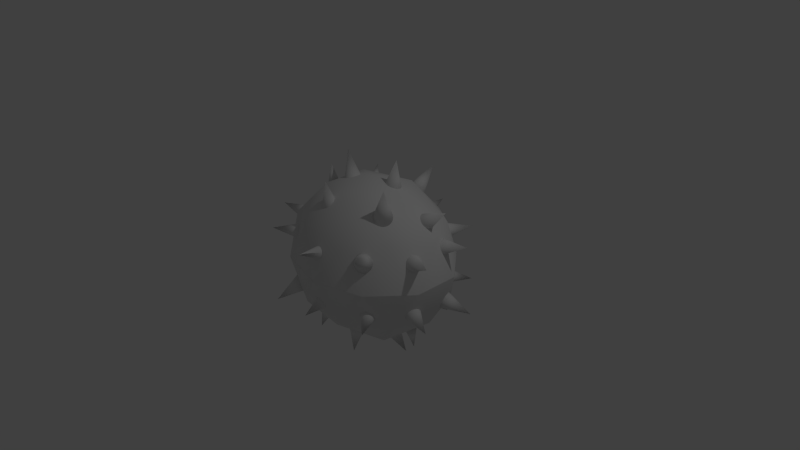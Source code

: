 # Source: Mineeee.blend  (saved by Blender 2.72.0; exported with 4.5.12 LTS)
import bpy
from mathutils import Matrix  # noqa: F401  (used for matrix-valued properties, if any)

bpy.ops.wm.read_factory_settings(use_empty=True)
scene = bpy.context.scene
scene.name = 'Scene'

# ---- collections
col_collection_1 = bpy.data.collections.new('Collection 1'); scene.collection.children.link(col_collection_1)

# ---- world
world_world = bpy.data.worlds.new('World'); scene.world = world_world
world_world.color = (0.05088, 0.05088, 0.05088)
world_world.use_sun_shadow = False
world_world.sun_shadow_jitter_overblur = 0.0
world_world.cycles.sampling_method = 'MANUAL'
world_world.cycles.sample_map_resolution = 256

# ---- cameras
cam_camera = bpy.data.cameras.new('Camera')
cam_camera.clip_end = 100.0
cam_camera.lens = 35.0
cam_camera.sensor_width = 32.0
cam_camera.sensor_height = 18.0
cam_camera.ortho_scale = 7.314
cam_camera.dof.focus_distance = 0.0
cam_camera.dof.aperture_fstop = 128.0

# ---- lights
light_lamp = bpy.data.lights.new('Lamp', 'POINT')
light_lamp.transmission_factor = 0.0
light_lamp.cutoff_distance = 30.0
light_lamp.energy = 100.0
light_lamp.shadow_buffer_clip_start = 1.001
light_lamp.shadow_soft_size = 0.1
light_lamp.shadow_maximum_resolution = 0.006
light_lamp.use_absolute_resolution = True
light_lamp.cycles.use_multiple_importance_sampling = False

# ---- meshes
me_cone_003 = bpy.data.meshes.new('Cone.003')
me_cone_003.from_pydata([(0.0, 1.0, -1.0), (0.1951, 0.9808, -1.0), (0.3827, 0.9239, -1.0), (0.5556, 0.8315, -1.0), (0.7071, 0.7071, -1.0), (0.8315, 0.5556, -1.0), (0.9239, 0.3827, -1.0), (0.9808, 0.1951, -1.0), (1.0, 7.55e-08, -1.0), (0.0, 0.0, 1.0), (0.9808, -0.1951, -1.0), (0.9239, -0.3827, -1.0), (0.8315, -0.5556, -1.0), (0.7071, -0.7071, -1.0), (0.5556, -0.8315, -1.0), (0.3827, -0.9239, -1.0), (0.1951, -0.9808, -1.0), (-3.258e-07, -1.0, -1.0), (-0.1951, -0.9808, -1.0), (-0.3827, -0.9239, -1.0), (-0.5556, -0.8315, -1.0), (-0.7071, -0.7071, -1.0), (-0.8315, -0.5556, -1.0), (-0.9239, -0.3827, -1.0), (-0.9808, -0.1951, -1.0), (-1.0, 9.656e-07, -1.0), (-0.9808, 0.1951, -1.0), (-0.9239, 0.3827, -1.0), (-0.8315, 0.5556, -1.0), (-0.7071, 0.7071, -1.0), (-0.5556, 0.8315, -1.0), (-0.3827, 0.9239, -1.0), (-0.1951, 0.9808, -1.0)], [], [(31, 9, 32), (0, 9, 1), (30, 9, 31), (29, 9, 30), (28, 9, 29), (27, 9, 28), (26, 9, 27), (25, 9, 26), (24, 9, 25), (23, 9, 24), (22, 9, 23), (21, 9, 22), (20, 9, 21), (19, 9, 20), (18, 9, 19), (17, 9, 18), (16, 9, 17), (15, 9, 16), (14, 9, 15), (13, 9, 14), (12, 9, 13), (11, 9, 12), (10, 9, 11), (8, 9, 10), (7, 9, 8), (6, 9, 7), (5, 9, 6), (4, 9, 5), (3, 9, 4), (2, 9, 3), (32, 9, 0), (1, 9, 2), (0, 1, 2, 3, 4, 5, 6, 7, 8, 10, 11, 12, 13, 14, 15, 16, 17, 18, 19, 20, 21, 22, 23, 24, 25, 26, 27, 28, 29, 30, 31, 32)])
me_cone_003.use_remesh_preserve_volume = False
me_cone_003.use_remesh_preserve_attributes = False
me_cone_003.use_mirror_vertex_groups = False
me_cone_003.update()
me_icosphere_001 = bpy.data.meshes.new('Icosphere.001')
me_icosphere_001.from_pydata([(0.1653, 0.1143, -0.5992), (0.1375, 0.1139, -0.6157), (0.1109, 0.1063, -0.6332), (0.08661, 0.09163, -0.651), (0.06548, 0.07056, -0.6683), (0.04836, 0.04387, -0.6846), (0.03589, 0.01259, -0.6992), (0.02856, -0.02208, -0.7116), (0.02664, -0.05881, -0.7212), (0.4327, 0.07013, -1.158), (0.03022, -0.09619, -0.7276), (0.03916, -0.1328, -0.7308), (0.0531, -0.1672, -0.7305), (0.07152, -0.1981, -0.7267), (0.0937, -0.2242, -0.7196), (0.1188, -0.2447, -0.7094), (0.1459, -0.2587, -0.6966), (0.1738, -0.2656, -0.6816), (0.2016, -0.2652, -0.6651), (0.2282, -0.2576, -0.6476), (0.2525, -0.243, -0.6298), (0.2736, -0.2219, -0.6125), (0.2907, -0.1952, -0.5962), (0.3032, -0.1639, -0.5816), (0.3105, -0.1292, -0.5693), (0.3125, -0.09251, -0.5597), (0.3089, -0.05513, -0.5532), (0.2999, -0.01854, -0.55), (0.286, 0.01585, -0.5504), (0.2676, 0.04673, -0.5542), (0.2454, 0.0729, -0.5613), (0.2203, 0.09337, -0.5714), (0.1932, 0.1073, -0.5842), (0.06474, -0.4107, -0.5489), (0.058, -0.4389, -0.5441), (0.05614, -0.4682, -0.5393), (0.05922, -0.4975, -0.5346), (0.06713, -0.5255, -0.5303), (0.07956, -0.5513, -0.5265), (0.09604, -0.5738, -0.5233), (0.1159, -0.5922, -0.5209), (0.1385, -0.6058, -0.5193), (0.1733, -0.5596, -1.012), (0.1628, -0.614, -0.5187), (0.188, -0.6165, -0.519), (0.213, -0.6133, -0.5202), (0.237, -0.6044, -0.5224), (0.259, -0.5903, -0.5253), (0.2781, -0.5713, -0.5289), (0.2936, -0.5484, -0.5331), (0.305, -0.5223, -0.5376), (0.3117, -0.494, -0.5424), (0.3136, -0.4647, -0.5472), (0.3105, -0.4355, -0.5519), (0.3026, -0.4075, -0.5562), (0.2902, -0.3817, -0.5601), (0.2737, -0.3592, -0.5632), (0.2538, -0.3408, -0.5657), (0.2313, -0.3272, -0.5672), (0.2069, -0.319, -0.5678), (0.1818, -0.3165, -0.5675), (0.1567, -0.3197, -0.5663), (0.1327, -0.3286, -0.5642), (0.1108, -0.3427, -0.5612), (0.09164, -0.3617, -0.5576), (0.0761, -0.3846, -0.5534), (0.5274, 0.01853, -0.6915), (0.5212, 0.003349, -0.6931), (0.5177, -0.01304, -0.6942), (0.5168, -0.03, -0.6948), (0.5187, -0.04689, -0.6947), (0.5233, -0.06305, -0.6941), (0.5304, -0.07787, -0.693), (0.5397, -0.09076, -0.6913), (0.5509, -0.1012, -0.6891), (0.6367, -0.02076, -0.9455), (0.5636, -0.1089, -0.6866), (0.5772, -0.1135, -0.6839), (0.5912, -0.1148, -0.6809), (0.6052, -0.1127, -0.6779), (0.6185, -0.1074, -0.675), (0.6306, -0.09902, -0.6723), (0.6411, -0.08793, -0.6698), (0.6496, -0.07454, -0.6677), (0.6558, -0.05935, -0.6661), (0.6594, -0.04296, -0.6649), (0.6602, -0.026, -0.6644), (0.6583, -0.009112, -0.6644), (0.6537, 0.007049, -0.665), (0.6466, 0.02186, -0.6662), (0.6373, 0.03476, -0.6679), (0.6261, 0.04525, -0.67), (0.6134, 0.05292, -0.6725), (0.5998, 0.05748, -0.6753), (0.5858, 0.05876, -0.6782), (0.5718, 0.0567, -0.6812), (0.5585, 0.05138, -0.6841), (0.5464, 0.04302, -0.6869), (0.5359, 0.03193, -0.6894), (0.4114, 0.5734, -0.5619), (0.4017, 0.5693, -0.5724), (0.3938, 0.5628, -0.5838), (0.388, 0.5541, -0.5954), (0.3846, 0.5436, -0.607), (0.3837, 0.5317, -0.6181), (0.3853, 0.5189, -0.6281), (0.3894, 0.5055, -0.6368), (0.3957, 0.4922, -0.6438), (0.5581, 0.6938, -0.7687), (0.4041, 0.4795, -0.6488), (0.4143, 0.4678, -0.6517), (0.4258, 0.4575, -0.6523), (0.4382, 0.4492, -0.6506), (0.451, 0.4431, -0.6467), (0.4637, 0.4394, -0.6407), (0.4759, 0.4383, -0.6329), (0.4871, 0.4398, -0.6235), (0.4969, 0.4439, -0.6129), (0.5047, 0.4504, -0.6016), (0.5105, 0.4591, -0.5899), (0.5139, 0.4696, -0.5783), (0.5148, 0.4815, -0.5673), (0.5133, 0.4943, -0.5572), (0.5092, 0.5077, -0.5485), (0.5028, 0.521, -0.5416), (0.4944, 0.5337, -0.5365), (0.4843, 0.5454, -0.5336), (0.4728, 0.5557, -0.533), (0.4604, 0.564, -0.5347), (0.4476, 0.5701, -0.5386), (0.4348, 0.5738, -0.5446), (0.4226, 0.5749, -0.5525), (-0.07387, 0.683, -0.4626), (-0.09931, 0.6811, -0.4639), (-0.1239, 0.6752, -0.4692), (-0.1466, 0.6656, -0.4784), (-0.1667, 0.6528, -0.4911), (-0.1833, 0.6371, -0.5068), (-0.1958, 0.6192, -0.5249), (-0.2038, 0.5998, -0.5447), (-0.2068, 0.5796, -0.5655), (-0.08461, 0.9838, -0.8901), (-0.2049, 0.5594, -0.5864), (-0.198, 0.5399, -0.6067), (-0.1865, 0.522, -0.6255), (-0.1707, 0.5063, -0.6422), (-0.1514, 0.4934, -0.6561), (-0.1291, 0.4838, -0.6666), (-0.1049, 0.4779, -0.6734), (-0.07955, 0.4758, -0.6762), (-0.05411, 0.4778, -0.6749), (-0.02954, 0.4837, -0.6696), (-0.006776, 0.4932, -0.6604), (0.0133, 0.5061, -0.6477), (0.02991, 0.5217, -0.632), (0.04243, 0.5396, -0.6139), (0.05037, 0.5591, -0.5941), (0.05342, 0.5793, -0.5733), (0.05148, 0.5995, -0.5524), (0.0446, 0.6189, -0.5322), (0.03307, 0.6368, -0.5133), (0.01732, 0.6526, -0.4967), (-0.002048, 0.6655, -0.4828), (-0.02428, 0.6751, -0.4722), (-0.04853, 0.681, -0.4654), (-0.1911, 0.2853, -0.7347), (-0.2156, 0.2787, -0.7299), (-0.2387, 0.2664, -0.7254), (-0.2593, 0.2488, -0.7216), (-0.2767, 0.2267, -0.7184), (-0.2902, 0.2007, -0.716), (-0.2994, 0.1721, -0.7146), (-0.3039, 0.1418, -0.7141), (-0.3034, 0.111, -0.7146), (-0.258, 0.137, -1.218), (-0.298, 0.08092, -0.716), (-0.288, 0.0527, -0.7184), (-0.2737, 0.02742, -0.7216), (-0.2556, 0.00605, -0.7255), (-0.2345, -0.01058, -0.7299), (-0.2111, -0.02184, -0.7347), (-0.1864, -0.02728, -0.7397), (-0.1613, -0.02671, -0.7447), (-0.1368, -0.02015, -0.7495), (-0.1138, -0.007844, -0.7539), (-0.09318, 0.009732, -0.7578), (-0.07576, 0.0319, -0.761), (-0.06221, 0.05781, -0.7633), (-0.05303, 0.08647, -0.7648), (-0.04859, 0.1168, -0.7653), (-0.04905, 0.1476, -0.7648), (-0.0544, 0.1776, -0.7633), (-0.06444, 0.2059, -0.7609), (-0.07876, 0.2311, -0.7578), (-0.09684, 0.2525, -0.7539), (-0.118, 0.2691, -0.7494), (-0.1413, 0.2804, -0.7446), (-0.166, 0.2858, -0.7397), (-0.5421, 0.2853, -0.5374), (-0.5567, 0.2847, -0.5148), (-0.5714, 0.2781, -0.493), (-0.5854, 0.2659, -0.4728), (-0.5984, 0.2483, -0.455), (-0.6098, 0.2262, -0.4402), (-0.6192, 0.2004, -0.4291), (-0.6262, 0.1718, -0.422), (-0.6305, 0.1416, -0.4193), (-0.9256, 0.1739, -0.812), (-0.632, 0.1109, -0.421), (-0.6307, 0.08093, -0.4271), (-0.6265, 0.05281, -0.4373), (-0.6196, 0.02762, -0.4513), (-0.6103, 0.00634, -0.4685), (-0.599, -0.01022, -0.4882), (-0.5861, -0.02142, -0.5097), (-0.572, -0.02683, -0.5322), (-0.5574, -0.02625, -0.5547), (-0.5428, -0.01969, -0.5765), (-0.5287, -0.007405, -0.5967), (-0.5157, 0.01013, -0.6146), (-0.5043, 0.03224, -0.6293), (-0.4949, 0.05808, -0.6404), (-0.4879, 0.08665, -0.6475), (-0.4836, 0.1169, -0.6502), (-0.4821, 0.1475, -0.6485), (-0.4834, 0.1775, -0.6424), (-0.4876, 0.2056, -0.6322), (-0.4945, 0.2308, -0.6182), (-0.5038, 0.2521, -0.6011), (-0.5151, 0.2687, -0.5813), (-0.528, 0.2799, -0.5598), (-0.6927, -0.09959, -0.3917), (-0.7023, -0.07942, -0.3738), (-0.7114, -0.06374, -0.3523), (-0.7197, -0.05314, -0.328), (-0.7269, -0.04804, -0.3019), (-0.7327, -0.04863, -0.2749), (-0.737, -0.05489, -0.248), (-0.7394, -0.06658, -0.2224), (-0.74, -0.08325, -0.199), (-1.108, -0.3609, -0.3874), (-0.7386, -0.1043, -0.1787), (-0.7355, -0.1288, -0.1623), (-0.7306, -0.1559, -0.1503), (-0.7242, -0.1846, -0.1434), (-0.7165, -0.2137, -0.1416), (-0.7078, -0.2422, -0.1452), (-0.6985, -0.2688, -0.1539), (-0.6889, -0.2927, -0.1675), (-0.6793, -0.3129, -0.1854), (-0.6702, -0.3286, -0.2069), (-0.6619, -0.3392, -0.2312), (-0.6546, -0.3443, -0.2573), (-0.6488, -0.3437, -0.2843), (-0.6446, -0.3374, -0.3111), (-0.6422, -0.3257, -0.3368), (-0.6416, -0.3091, -0.3602), (-0.6429, -0.2881, -0.3805), (-0.6461, -0.2635, -0.3969), (-0.6509, -0.2364, -0.4089), (-0.6574, -0.2077, -0.4158), (-0.6651, -0.1786, -0.4176), (-0.6737, -0.1501, -0.414), (-0.6831, -0.1235, -0.4052), (-0.6325, 0.2896, -0.4218), (-0.6318, 0.3127, -0.4039), (-0.6328, 0.3318, -0.3824), (-0.6352, 0.346, -0.3581), (-0.6392, 0.3549, -0.332), (-0.6444, 0.358, -0.305), (-0.6507, 0.3553, -0.2781), (-0.6579, 0.3468, -0.2525), (-0.6657, 0.3329, -0.2291), (-1.101, 0.3248, -0.4175), (-0.6737, 0.3142, -0.2088), (-0.6817, 0.2913, -0.1923), (-0.6894, 0.2651, -0.1804), (-0.6965, 0.2366, -0.1735), (-0.7026, 0.207, -0.1717), (-0.7076, 0.1773, -0.1753), (-0.7113, 0.1487, -0.184), (-0.7135, 0.1224, -0.1976), (-0.7142, 0.0992, -0.2155), (-0.7133, 0.08015, -0.237), (-0.7108, 0.06593, -0.2613), (-0.7068, 0.05709, -0.2874), (-0.7016, 0.05397, -0.3144), (-0.6953, 0.0567, -0.3412), (-0.6881, 0.06516, -0.3669), (-0.6803, 0.07903, -0.3903), (-0.6723, 0.09778, -0.4106), (-0.6643, 0.1207, -0.427), (-0.6566, 0.1469, -0.439), (-0.6495, 0.1753, -0.4459), (-0.6434, 0.205, -0.4477), (-0.6384, 0.2346, -0.4441), (-0.6347, 0.2632, -0.4353), (-0.3032, 0.6459, -0.3423), (-0.2938, 0.6662, -0.3245), (-0.2873, 0.6836, -0.303), (-0.2841, 0.6976, -0.2787), (-0.2842, 0.7076, -0.2525), (-0.2877, 0.7133, -0.2255), (-0.2943, 0.7143, -0.1987), (-0.304, 0.7107, -0.1731), (-0.3162, 0.7026, -0.1497), (-0.7067, 0.9327, -0.3381), (-0.3305, 0.6903, -0.1294), (-0.3464, 0.6743, -0.1129), (-0.3633, 0.6552, -0.101), (-0.3805, 0.6337, -0.09403), (-0.3973, 0.6107, -0.0923), (-0.4131, 0.587, -0.09587), (-0.4273, 0.5636, -0.1046), (-0.4394, 0.5413, -0.1182), (-0.4488, 0.5211, -0.136), (-0.4553, 0.5036, -0.1575), (-0.4585, 0.4896, -0.1818), (-0.4584, 0.4796, -0.208), (-0.455, 0.474, -0.235), (-0.4483, 0.473, -0.2618), (-0.4386, 0.4766, -0.2874), (-0.4264, 0.4847, -0.3108), (-0.4121, 0.497, -0.3312), (-0.3962, 0.513, -0.3476), (-0.3793, 0.5321, -0.3595), (-0.3622, 0.5536, -0.3665), (-0.3453, 0.5766, -0.3682), (-0.3295, 0.6003, -0.3647), (-0.3153, 0.6237, -0.3559), (0.01428, 0.6431, -0.3792), (0.03339, 0.6473, -0.3613), (0.04881, 0.6524, -0.3398), (0.05993, 0.6583, -0.3155), (0.06634, 0.6647, -0.2894), (0.06779, 0.6715, -0.2624), (0.06422, 0.6783, -0.2356), (0.05577, 0.6849, -0.21), (0.04276, 0.691, -0.1865), (-0.05599, 1.197, -0.3749), (0.0257, 0.6964, -0.1662), (0.005235, 0.7009, -0.1498), (-0.01784, 0.7044, -0.1378), (-0.04264, 0.7066, -0.1309), (-0.06822, 0.7075, -0.1292), (-0.09359, 0.707, -0.1327), (-0.1178, 0.7053, -0.1415), (-0.1398, 0.7023, -0.155), (-0.159, 0.6981, -0.1729), (-0.1744, 0.693, -0.1944), (-0.1855, 0.6871, -0.2187), (-0.1919, 0.6807, -0.2448), (-0.1933, 0.6739, -0.2718), (-0.1898, 0.6671, -0.2987), (-0.1813, 0.6605, -0.3243), (-0.1683, 0.6544, -0.3477), (-0.1513, 0.649, -0.368), (-0.1308, 0.6445, -0.3845), (-0.1077, 0.6411, -0.3964), (-0.08291, 0.6388, -0.4034), (-0.05734, 0.6379, -0.4051), (-0.03197, 0.6384, -0.4015), (-0.007786, 0.6401, -0.3928), (0.4776, 0.4823, -0.3872), (0.4954, 0.4729, -0.3693), (0.5106, 0.4669, -0.3478), (0.5225, 0.4644, -0.3235), (0.5309, 0.4655, -0.2974), (0.5353, 0.4701, -0.2704), (0.5355, 0.4781, -0.2435), (0.5316, 0.4892, -0.2179), (0.5236, 0.503, -0.1945), (0.6788, 0.9885, -0.3829), (0.512, 0.5188, -0.1742), (0.4972, 0.5362, -0.1578), (0.4796, 0.5545, -0.1458), (0.4601, 0.5728, -0.1389), (0.4393, 0.5906, -0.1371), (0.4181, 0.6072, -0.1407), (0.3972, 0.6219, -0.1494), (0.3775, 0.6341, -0.163), (0.3597, 0.6434, -0.1809), (0.3446, 0.6494, -0.2024), (0.3326, 0.652, -0.2267), (0.3242, 0.6509, -0.2528), (0.3199, 0.6463, -0.2798), (0.3196, 0.6382, -0.3067), (0.3236, 0.6271, -0.3323), (0.3315, 0.6134, -0.3557), (0.3431, 0.5975, -0.376), (0.3579, 0.5801, -0.3924), (0.3755, 0.5619, -0.4044), (0.395, 0.5435, -0.4113), (0.4158, 0.5257, -0.4131), (0.437, 0.5092, -0.4095), (0.4579, 0.4945, -0.4008), (0.699, 0.167, -0.4282), (0.7069, 0.1459, -0.4103), (0.7147, 0.1293, -0.3889), (0.7222, 0.1178, -0.3646), (0.729, 0.1119, -0.3384), (0.7348, 0.1118, -0.3114), (0.7395, 0.1176, -0.2846), (0.7429, 0.129, -0.259), (0.7447, 0.1455, -0.2356), (1.133, 0.3808, -0.424), (0.7451, 0.1665, -0.2152), (0.7439, 0.1913, -0.1988), (0.7411, 0.2189, -0.1869), (0.737, 0.2481, -0.1799), (0.7316, 0.278, -0.1782), (0.7252, 0.3073, -0.1817), (0.718, 0.3349, -0.1905), (0.7103, 0.3597, -0.204), (0.7024, 0.3809, -0.2219), (0.6945, 0.3975, -0.2434), (0.6871, 0.409, -0.2677), (0.6803, 0.4149, -0.2939), (0.6744, 0.415, -0.3209), (0.6697, 0.4092, -0.3477), (0.6664, 0.3978, -0.3733), (0.6645, 0.3813, -0.3967), (0.6642, 0.3602, -0.417), (0.6654, 0.3354, -0.4335), (0.6681, 0.3079, -0.4454), (0.6723, 0.2786, -0.4524), (0.6776, 0.2488, -0.4541), (0.684, 0.2195, -0.4505), (0.6912, 0.1919, -0.4418), (0.657, -0.2942, -0.3779), (0.6544, -0.3172, -0.36), (0.6536, -0.3363, -0.3385), (0.6548, -0.3507, -0.3142), (0.658, -0.36, -0.2881), (0.6629, -0.3637, -0.2611), (0.6694, -0.3618, -0.2343), (0.6773, -0.3543, -0.2086), (0.6863, -0.3415, -0.1852), (1.12, -0.3875, -0.3736), (0.6959, -0.3238, -0.1649), (0.7059, -0.302, -0.1485), (0.7158, -0.2769, -0.1365), (0.7253, -0.2495, -0.1296), (0.734, -0.2208, -0.1278), (0.7416, -0.1919, -0.1314), (0.7478, -0.1639, -0.1402), (0.7522, -0.138, -0.1537), (0.7549, -0.115, -0.1716), (0.7557, -0.09597, -0.1931), (0.7544, -0.08152, -0.2174), (0.7513, -0.07224, -0.2435), (0.7464, -0.06849, -0.2705), (0.7398, -0.07041, -0.2974), (0.7319, -0.07794, -0.323), (0.723, -0.09077, -0.3464), (0.7134, -0.1084, -0.3667), (0.7034, -0.1302, -0.3831), (0.6935, -0.1553, -0.3951), (0.684, -0.1827, -0.402), (0.6753, -0.2114, -0.4038), (0.6677, -0.2403, -0.4002), (0.6615, -0.2683, -0.3915), (0.3715, -0.544, -0.3779), (0.3579, -0.5606, -0.36), (0.3478, -0.5755, -0.3385), (0.3417, -0.588, -0.3142), (0.3396, -0.5976, -0.2881), (0.3417, -0.6042, -0.2611), (0.3479, -0.6072, -0.2343), (0.358, -0.6067, -0.2086), (0.3716, -0.6027, -0.1852), (0.6981, -0.9465, -0.3736), (0.3881, -0.5953, -0.1649), (0.4069, -0.5848, -0.1485), (0.4274, -0.5716, -0.1365), (0.4487, -0.5563, -0.1296), (0.4699, -0.5393, -0.1278), (0.4904, -0.5214, -0.1314), (0.5092, -0.5032, -0.1402), (0.5258, -0.4855, -0.1537), (0.5393, -0.4689, -0.1716), (0.5494, -0.454, -0.1931), (0.5556, -0.4415, -0.2174), (0.5576, -0.4318, -0.2435), (0.5555, -0.4253, -0.2705), (0.5493, -0.4223, -0.2974), (0.5392, -0.4227, -0.323), (0.5257, -0.4268, -0.3464), (0.5091, -0.4342, -0.3667), (0.4903, -0.4447, -0.3831), (0.4698, -0.4579, -0.3951), (0.4485, -0.4732, -0.402), (0.4273, -0.4902, -0.4038), (0.4068, -0.5081, -0.4002), (0.388, -0.5263, -0.3915), (-0.09485, -0.6124, -0.3779), (-0.1136, -0.6186, -0.36), (-0.1285, -0.6253, -0.3385), (-0.1392, -0.6324, -0.3142), (-0.1451, -0.6395, -0.2881), (-0.146, -0.6464, -0.2611), (-0.1419, -0.6528, -0.2343), (-0.133, -0.6584, -0.2086), (-0.1196, -0.6631, -0.1852), (0.01686, -1.157, -0.3736), (-0.1022, -0.6667, -0.1649), (-0.08149, -0.669, -0.1485), (-0.05825, -0.6699, -0.1365), (-0.03338, -0.6695, -0.1296), (-0.007837, -0.6676, -0.1278), (0.0174, -0.6645, -0.1314), (0.04135, -0.6601, -0.1402), (0.0631, -0.6548, -0.1537), (0.08182, -0.6486, -0.1716), (0.09679, -0.6419, -0.1931), (0.1074, -0.6348, -0.2174), (0.1133, -0.6277, -0.2435), (0.1143, -0.6208, -0.2705), (0.1102, -0.6144, -0.2974), (0.1013, -0.6088, -0.323), (0.08786, -0.604, -0.3464), (0.07046, -0.6005, -0.3667), (0.04974, -0.5982, -0.3831), (0.0265, -0.5972, -0.3951), (0.001629, -0.5977, -0.402), (-0.02391, -0.5996, -0.4038), (-0.04915, -0.6027, -0.4002), (-0.0731, -0.607, -0.3915), (-0.5015, -0.498, -0.3724), (-0.5223, -0.4954, -0.3566), (-0.5409, -0.4972, -0.3378), (-0.5567, -0.5033, -0.3168), (-0.569, -0.5136, -0.2944), (-0.5774, -0.5275, -0.2714), (-0.5816, -0.5445, -0.2487), (-0.5813, -0.5641, -0.2272), (-0.5766, -0.5854, -0.2077), (-0.6763, -0.9789, -0.5515), (-0.5677, -0.6076, -0.191), (-0.5549, -0.6299, -0.1777), (-0.5387, -0.6514, -0.1683), (-0.5198, -0.6713, -0.1632), (-0.4988, -0.6889, -0.1626), (-0.4765, -0.7033, -0.1665), (-0.4539, -0.7142, -0.1747), (-0.4318, -0.7211, -0.187), (-0.411, -0.7237, -0.2028), (-0.3924, -0.7218, -0.2216), (-0.3766, -0.7157, -0.2426), (-0.3642, -0.7055, -0.265), (-0.3558, -0.6916, -0.288), (-0.3517, -0.6745, -0.3107), (-0.352, -0.655, -0.3322), (-0.3567, -0.6337, -0.3516), (-0.3656, -0.6115, -0.3683), (-0.3784, -0.5892, -0.3816), (-0.3946, -0.5676, -0.391), (-0.4135, -0.5477, -0.3961), (-0.4345, -0.5302, -0.3968), (-0.4568, -0.5157, -0.3929), (-0.4794, -0.5048, -0.3847), (-0.4271, -0.1331, -0.6751), (-0.4515, -0.1337, -0.6673), (-0.4752, -0.1401, -0.6585), (-0.497, -0.1521, -0.6491), (-0.5163, -0.1692, -0.6395), (-0.5322, -0.1908, -0.6299), (-0.5442, -0.2161, -0.6209), (-0.5517, -0.2441, -0.6127), (-0.5546, -0.2737, -0.6057), (-0.553, -0.4019, -1.099), (-0.5526, -0.3038, -0.6), (-0.546, -0.3332, -0.596), (-0.5348, -0.3608, -0.5938), (-0.5196, -0.3855, -0.5935), (-0.5009, -0.4063, -0.595), (-0.4795, -0.4226, -0.5984), (-0.4561, -0.4336, -0.6035), (-0.4318, -0.439, -0.6101), (-0.4073, -0.4384, -0.6179), (-0.3837, -0.432, -0.6267), (-0.3618, -0.42, -0.6361), (-0.3426, -0.4029, -0.6457), (-0.3266, -0.3813, -0.6553), (-0.3147, -0.356, -0.6643), (-0.3071, -0.328, -0.6725), (-0.3042, -0.2984, -0.6795), (-0.3062, -0.2683, -0.6852), (-0.3129, -0.2389, -0.6892), (-0.324, -0.2114, -0.6914), (-0.3392, -0.1866, -0.6917), (-0.3579, -0.1658, -0.6902), (-0.3793, -0.1495, -0.6868), (-0.4027, -0.1385, -0.6817), (-0.2764, -0.8506, -0.4432), (0.7236, -0.5257, -0.4432), (0.7236, 0.5257, -0.4432), (-0.2764, 0.8506, -0.4432), (-0.8944, 1.328e-07, -0.4432), (1.399e-07, 2.971e-07, -0.996), (-0.9511, -0.309, 0.003978), (-0.9511, 0.309, 0.003978), (2.416e-14, -1.0, 0.003978), (-0.5878, -0.809, 0.003978), (0.9511, -0.309, 0.003978), (0.5878, -0.809, 0.003978), (0.5878, 0.809, 0.003978), (0.9511, 0.309, 0.003978), (-0.5878, 0.809, 0.003978), (-2.416e-14, 1.0, 0.003978), (-0.6882, -0.5, -0.5218), (0.2629, -0.809, -0.5218), (0.8506, 1.562e-07, -0.5218), (0.2629, 0.809, -0.5218), (-0.6882, 0.5, -0.5218), (-0.1625, -0.5, -0.8467), (-0.5257, 2.527e-07, -0.8467), (0.4253, -0.309, -0.8467), (0.4253, 0.309, -0.8467), (-0.1625, 0.5, -0.8467), (-0.1653, 0.1143, 0.6032), (-0.1375, 0.1139, 0.6197), (-0.1109, 0.1063, 0.6372), (-0.08661, 0.09163, 0.655), (-0.06548, 0.07056, 0.6723), (-0.04836, 0.04387, 0.6886), (-0.03589, 0.01259, 0.7032), (-0.02856, -0.02208, 0.7155), (-0.02664, -0.05881, 0.7251), (-0.4327, 0.07013, 1.162), (-0.03022, -0.09619, 0.7316), (-0.03916, -0.1328, 0.7348), (-0.0531, -0.1672, 0.7344), (-0.07152, -0.1981, 0.7306), (-0.0937, -0.2242, 0.7235), (-0.1188, -0.2447, 0.7134), (-0.1459, -0.2587, 0.7006), (-0.1738, -0.2656, 0.6856), (-0.2016, -0.2652, 0.6691), (-0.2282, -0.2576, 0.6516), (-0.2525, -0.243, 0.6338), (-0.2736, -0.2219, 0.6165), (-0.2907, -0.1952, 0.6002), (-0.3032, -0.1639, 0.5856), (-0.3105, -0.1292, 0.5732), (-0.3125, -0.09251, 0.5636), (-0.3089, -0.05514, 0.5572), (-0.2999, -0.01854, 0.554), (-0.286, 0.01585, 0.5543), (-0.2676, 0.04673, 0.5581), (-0.2454, 0.0729, 0.5652), (-0.2203, 0.09337, 0.5754), (-0.1932, 0.1073, 0.5882), (-0.06474, -0.4107, 0.5529), (-0.058, -0.4389, 0.5481), (-0.05614, -0.4682, 0.5433), (-0.05922, -0.4975, 0.5386), (-0.06713, -0.5255, 0.5343), (-0.07956, -0.5513, 0.5305), (-0.09604, -0.5738, 0.5273), (-0.1159, -0.5922, 0.5249), (-0.1385, -0.6058, 0.5233), (-0.1733, -0.5596, 1.016), (-0.1628, -0.614, 0.5227), (-0.188, -0.6165, 0.523), (-0.213, -0.6133, 0.5242), (-0.237, -0.6044, 0.5263), (-0.259, -0.5903, 0.5293), (-0.2781, -0.5713, 0.5329), (-0.2936, -0.5484, 0.5371), (-0.305, -0.5223, 0.5416), (-0.3117, -0.494, 0.5464), (-0.3136, -0.4647, 0.5512), (-0.3105, -0.4355, 0.5559), (-0.3026, -0.4075, 0.5602), (-0.2902, -0.3817, 0.564), (-0.2737, -0.3592, 0.5672), (-0.2538, -0.3408, 0.5696), (-0.2313, -0.3272, 0.5712), (-0.2069, -0.319, 0.5718), (-0.1818, -0.3165, 0.5715), (-0.1567, -0.3197, 0.5703), (-0.1327, -0.3286, 0.5681), (-0.1108, -0.3427, 0.5652), (-0.09164, -0.3617, 0.5616), (-0.0761, -0.3846, 0.5574), (-0.5274, 0.01853, 0.6954), (-0.5212, 0.003349, 0.6971), (-0.5177, -0.01304, 0.6982), (-0.5168, -0.03, 0.6987), (-0.5187, -0.04689, 0.6987), (-0.5233, -0.06305, 0.6981), (-0.5304, -0.07787, 0.6969), (-0.5397, -0.09076, 0.6953), (-0.5509, -0.1012, 0.6931), (-0.6367, -0.02076, 0.9495), (-0.5636, -0.1089, 0.6906), (-0.5772, -0.1135, 0.6879), (-0.5912, -0.1148, 0.6849), (-0.6052, -0.1127, 0.6819), (-0.6185, -0.1074, 0.679), (-0.6306, -0.09902, 0.6762), (-0.6411, -0.08793, 0.6738), (-0.6496, -0.07454, 0.6717), (-0.6558, -0.05935, 0.67), (-0.6594, -0.04296, 0.6689), (-0.6602, -0.026, 0.6684), (-0.6583, -0.009113, 0.6684), (-0.6537, 0.007048, 0.669), (-0.6466, 0.02186, 0.6702), (-0.6373, 0.03476, 0.6719), (-0.6261, 0.04525, 0.674), (-0.6134, 0.05292, 0.6765), (-0.5998, 0.05748, 0.6793), (-0.5858, 0.05875, 0.6822), (-0.5718, 0.0567, 0.6852), (-0.5585, 0.05138, 0.6881), (-0.5464, 0.04302, 0.6909), (-0.5359, 0.03193, 0.6933), (-0.4114, 0.5734, 0.5658), (-0.4017, 0.5693, 0.5764), (-0.3938, 0.5628, 0.5877), (-0.388, 0.5541, 0.5994), (-0.3846, 0.5436, 0.611), (-0.3837, 0.5317, 0.622), (-0.3853, 0.5189, 0.6321), (-0.3894, 0.5055, 0.6408), (-0.3957, 0.4922, 0.6478), (-0.5581, 0.6938, 0.7727), (-0.4041, 0.4795, 0.6528), (-0.4143, 0.4678, 0.6557), (-0.4258, 0.4575, 0.6563), (-0.4382, 0.4492, 0.6546), (-0.451, 0.4431, 0.6507), (-0.4637, 0.4394, 0.6447), (-0.4759, 0.4383, 0.6369), (-0.4871, 0.4398, 0.6275), (-0.4969, 0.4439, 0.6169), (-0.5047, 0.4504, 0.6056), (-0.5105, 0.4591, 0.5939), (-0.5139, 0.4696, 0.5823), (-0.5148, 0.4815, 0.5713), (-0.5133, 0.4943, 0.5612), (-0.5092, 0.5077, 0.5525), (-0.5028, 0.521, 0.5455), (-0.4944, 0.5337, 0.5405), (-0.4843, 0.5454, 0.5376), (-0.4728, 0.5557, 0.537), (-0.4604, 0.564, 0.5387), (-0.4476, 0.5701, 0.5426), (-0.4348, 0.5738, 0.5486), (-0.4226, 0.5749, 0.5564), (0.07387, 0.683, 0.4666), (0.09931, 0.6811, 0.4679), (0.1239, 0.6752, 0.4732), (0.1466, 0.6656, 0.4824), (0.1667, 0.6528, 0.4951), (0.1833, 0.6371, 0.5108), (0.1958, 0.6192, 0.5289), (0.2038, 0.5998, 0.5487), (0.2068, 0.5796, 0.5695), (0.08461, 0.9838, 0.8941), (0.2049, 0.5594, 0.5904), (0.198, 0.5399, 0.6107), (0.1865, 0.522, 0.6295), (0.1707, 0.5063, 0.6462), (0.1514, 0.4934, 0.66), (0.1291, 0.4838, 0.6706), (0.1049, 0.4779, 0.6774), (0.07955, 0.4758, 0.6802), (0.05411, 0.4778, 0.6789), (0.02954, 0.4837, 0.6736), (0.006776, 0.4932, 0.6644), (-0.0133, 0.5061, 0.6517), (-0.02991, 0.5217, 0.636), (-0.04243, 0.5396, 0.6179), (-0.05037, 0.5591, 0.5981), (-0.05342, 0.5793, 0.5773), (-0.05148, 0.5995, 0.5564), (-0.0446, 0.6189, 0.5361), (-0.03307, 0.6368, 0.5173), (-0.01732, 0.6526, 0.5006), (0.002048, 0.6655, 0.4868), (0.02428, 0.6751, 0.4762), (0.04853, 0.681, 0.4694), (0.1911, 0.2853, 0.7386), (0.2156, 0.2787, 0.7338), (0.2387, 0.2664, 0.7294), (0.2593, 0.2488, 0.7255), (0.2767, 0.2267, 0.7224), (0.2902, 0.2007, 0.72), (0.2994, 0.1721, 0.7186), (0.3039, 0.1418, 0.7181), (0.3034, 0.111, 0.7186), (0.258, 0.137, 1.222), (0.298, 0.08092, 0.72), (0.288, 0.0527, 0.7224), (0.2737, 0.02742, 0.7256), (0.2556, 0.006049, 0.7295), (0.2345, -0.01058, 0.7339), (0.2111, -0.02184, 0.7387), (0.1864, -0.02728, 0.7437), (0.1613, -0.02671, 0.7487), (0.1368, -0.02015, 0.7535), (0.1138, -0.007844, 0.7579), (0.09318, 0.009732, 0.7618), (0.07576, 0.0319, 0.765), (0.06221, 0.05781, 0.7673), (0.05303, 0.08647, 0.7688), (0.04859, 0.1168, 0.7693), (0.04905, 0.1476, 0.7688), (0.0544, 0.1776, 0.7673), (0.06444, 0.2059, 0.7649), (0.07876, 0.2311, 0.7617), (0.09684, 0.2525, 0.7579), (0.118, 0.2691, 0.7534), (0.1413, 0.2804, 0.7486), (0.166, 0.2858, 0.7436), (0.5421, 0.2853, 0.5413), (0.5567, 0.2847, 0.5188), (0.5714, 0.2781, 0.497), (0.5854, 0.2659, 0.4768), (0.5984, 0.2483, 0.4589), (0.6098, 0.2262, 0.4442), (0.6192, 0.2004, 0.4331), (0.6262, 0.1718, 0.426), (0.6305, 0.1416, 0.4233), (0.9256, 0.1739, 0.8159), (0.632, 0.1109, 0.425), (0.6307, 0.08093, 0.4311), (0.6265, 0.05281, 0.4413), (0.6196, 0.02762, 0.4553), (0.6103, 0.00634, 0.4724), (0.599, -0.01022, 0.4922), (0.5861, -0.02142, 0.5137), (0.572, -0.02683, 0.5361), (0.5574, -0.02625, 0.5587), (0.5428, -0.01969, 0.5805), (0.5287, -0.007405, 0.6007), (0.5157, 0.01013, 0.6185), (0.5043, 0.03224, 0.6333), (0.4949, 0.05808, 0.6444), (0.4879, 0.08665, 0.6515), (0.4836, 0.1169, 0.6542), (0.4821, 0.1475, 0.6525), (0.4834, 0.1775, 0.6464), (0.4876, 0.2056, 0.6362), (0.4945, 0.2308, 0.6222), (0.5038, 0.2521, 0.605), (0.5151, 0.2687, 0.5853), (0.528, 0.2799, 0.5638), (0.6927, -0.09959, 0.3957), (0.7023, -0.07942, 0.3778), (0.7114, -0.06374, 0.3563), (0.7197, -0.05314, 0.332), (0.7269, -0.04804, 0.3059), (0.7327, -0.04863, 0.2788), (0.737, -0.05489, 0.252), (0.7394, -0.06658, 0.2264), (0.74, -0.08325, 0.203), (1.108, -0.3609, 0.3914), (0.7386, -0.1043, 0.1827), (0.7355, -0.1288, 0.1662), (0.7306, -0.1559, 0.1543), (0.7242, -0.1846, 0.1473), (0.7165, -0.2137, 0.1456), (0.7078, -0.2422, 0.1492), (0.6985, -0.2688, 0.1579), (0.6889, -0.2927, 0.1715), (0.6793, -0.3129, 0.1894), (0.6702, -0.3286, 0.2109), (0.6619, -0.3392, 0.2351), (0.6546, -0.3443, 0.2613), (0.6488, -0.3437, 0.2883), (0.6446, -0.3374, 0.3151), (0.6422, -0.3257, 0.3407), (0.6416, -0.3091, 0.3642), (0.6429, -0.2881, 0.3845), (0.6461, -0.2635, 0.4009), (0.6509, -0.2364, 0.4128), (0.6574, -0.2077, 0.4198), (0.6651, -0.1786, 0.4215), (0.6737, -0.1502, 0.418), (0.6831, -0.1235, 0.4092), (0.6325, 0.2896, 0.4258), (0.6318, 0.3127, 0.4079), (0.6328, 0.3318, 0.3864), (0.6352, 0.346, 0.3621), (0.6392, 0.3549, 0.3359), (0.6444, 0.358, 0.3089), (0.6507, 0.3553, 0.2821), (0.6579, 0.3468, 0.2565), (0.6657, 0.3329, 0.2331), (1.101, 0.3248, 0.4215), (0.6737, 0.3142, 0.2128), (0.6817, 0.2913, 0.1963), (0.6894, 0.2651, 0.1844), (0.6965, 0.2366, 0.1774), (0.7026, 0.207, 0.1757), (0.7076, 0.1773, 0.1793), (0.7113, 0.1487, 0.188), (0.7135, 0.1224, 0.2016), (0.7142, 0.0992, 0.2195), (0.7133, 0.08015, 0.2409), (0.7108, 0.06593, 0.2652), (0.7068, 0.05709, 0.2914), (0.7016, 0.05397, 0.3184), (0.6953, 0.0567, 0.3452), (0.6881, 0.06516, 0.3708), (0.6803, 0.07903, 0.3942), (0.6723, 0.09778, 0.4146), (0.6643, 0.1207, 0.431), (0.6566, 0.1469, 0.4429), (0.6495, 0.1753, 0.4499), (0.6434, 0.205, 0.4516), (0.6384, 0.2346, 0.4481), (0.6347, 0.2632, 0.4393), (0.3032, 0.6459, 0.3463), (0.2938, 0.6662, 0.3285), (0.2873, 0.6836, 0.307), (0.2841, 0.6976, 0.2827), (0.2842, 0.7076, 0.2565), (0.2877, 0.7133, 0.2295), (0.2943, 0.7143, 0.2027), (0.304, 0.7107, 0.1771), (0.3162, 0.7026, 0.1537), (0.7067, 0.9327, 0.3421), (0.3305, 0.6903, 0.1333), (0.3464, 0.6743, 0.1169), (0.3633, 0.6552, 0.105), (0.3805, 0.6337, 0.098), (0.3973, 0.6107, 0.09628), (0.4131, 0.587, 0.09985), (0.4273, 0.5636, 0.1086), (0.4394, 0.5413, 0.1222), (0.4488, 0.5211, 0.14), (0.4553, 0.5036, 0.1615), (0.4585, 0.4896, 0.1858), (0.4584, 0.4796, 0.212), (0.455, 0.474, 0.239), (0.4483, 0.473, 0.2658), (0.4386, 0.4766, 0.2914), (0.4264, 0.4847, 0.3148), (0.4121, 0.497, 0.3351), (0.3962, 0.513, 0.3516), (0.3793, 0.5321, 0.3635), (0.3622, 0.5536, 0.3705), (0.3453, 0.5766, 0.3722), (0.3295, 0.6003, 0.3686), (0.3153, 0.6237, 0.3599), (-0.01428, 0.6431, 0.3832), (-0.03339, 0.6473, 0.3653), (-0.04881, 0.6524, 0.3438), (-0.05993, 0.6583, 0.3195), (-0.06634, 0.6647, 0.2934), (-0.06779, 0.6715, 0.2664), (-0.06422, 0.6783, 0.2395), (-0.05577, 0.6849, 0.2139), (-0.04276, 0.691, 0.1905), (0.05599, 1.197, 0.3789), (-0.0257, 0.6964, 0.1702), (-0.005235, 0.7009, 0.1538), (0.01784, 0.7044, 0.1418), (0.04264, 0.7066, 0.1349), (0.06822, 0.7075, 0.1331), (0.09359, 0.707, 0.1367), (0.1178, 0.7053, 0.1454), (0.1398, 0.7023, 0.159), (0.159, 0.6981, 0.1769), (0.1744, 0.693, 0.1984), (0.1855, 0.6871, 0.2227), (0.1919, 0.6807, 0.2488), (0.1933, 0.6739, 0.2758), (0.1898, 0.6671, 0.3026), (0.1813, 0.6605, 0.3283), (0.1683, 0.6544, 0.3517), (0.1513, 0.649, 0.372), (0.1308, 0.6445, 0.3884), (0.1077, 0.6411, 0.4004), (0.08291, 0.6388, 0.4073), (0.05734, 0.6379, 0.4091), (0.03197, 0.6384, 0.4055), (0.007786, 0.6401, 0.3967), (-0.4776, 0.4823, 0.3912), (-0.4954, 0.4729, 0.3733), (-0.5106, 0.4669, 0.3518), (-0.5225, 0.4644, 0.3275), (-0.5309, 0.4655, 0.3014), (-0.5353, 0.4701, 0.2744), (-0.5355, 0.4781, 0.2475), (-0.5316, 0.4892, 0.2219), (-0.5236, 0.503, 0.1985), (-0.6788, 0.9885, 0.3869), (-0.512, 0.5188, 0.1782), (-0.4972, 0.5362, 0.1617), (-0.4796, 0.5545, 0.1498), (-0.4601, 0.5728, 0.1428), (-0.4393, 0.5906, 0.1411), (-0.4181, 0.6072, 0.1447), (-0.3972, 0.6219, 0.1534), (-0.3775, 0.6341, 0.167), (-0.3597, 0.6434, 0.1849), (-0.3446, 0.6494, 0.2064), (-0.3326, 0.652, 0.2306), (-0.3242, 0.6509, 0.2568), (-0.3199, 0.6463, 0.2838), (-0.3196, 0.6382, 0.3106), (-0.3236, 0.6271, 0.3362), (-0.3315, 0.6134, 0.3597), (-0.3431, 0.5975, 0.38), (-0.3579, 0.5801, 0.3964), (-0.3755, 0.5619, 0.4083), (-0.395, 0.5435, 0.4153), (-0.4158, 0.5257, 0.417), (-0.437, 0.5092, 0.4135), (-0.4579, 0.4945, 0.4047), (-0.699, 0.167, 0.4322), (-0.7069, 0.1459, 0.4143), (-0.7147, 0.1293, 0.3928), (-0.7222, 0.1178, 0.3685), (-0.729, 0.1119, 0.3424), (-0.7348, 0.1118, 0.3154), (-0.7395, 0.1176, 0.2886), (-0.7429, 0.129, 0.2629), (-0.7447, 0.1455, 0.2395), (-1.133, 0.3808, 0.4279), (-0.7451, 0.1665, 0.2192), (-0.7439, 0.1913, 0.2028), (-0.7411, 0.2189, 0.1908), (-0.737, 0.2481, 0.1839), (-0.7316, 0.278, 0.1821), (-0.7252, 0.3073, 0.1857), (-0.718, 0.3349, 0.1945), (-0.7103, 0.3597, 0.208), (-0.7024, 0.3809, 0.2259), (-0.6945, 0.3975, 0.2474), (-0.6871, 0.409, 0.2717), (-0.6803, 0.4149, 0.2978), (-0.6744, 0.415, 0.3248), (-0.6697, 0.4092, 0.3517), (-0.6664, 0.3978, 0.3773), (-0.6645, 0.3813, 0.4007), (-0.6642, 0.3602, 0.421), (-0.6654, 0.3354, 0.4375), (-0.6681, 0.3079, 0.4494), (-0.6723, 0.2786, 0.4563), (-0.6776, 0.2488, 0.4581), (-0.684, 0.2195, 0.4545), (-0.6912, 0.1919, 0.4458), (-0.657, -0.2942, 0.3819), (-0.6544, -0.3172, 0.364), (-0.6536, -0.3363, 0.3425), (-0.6548, -0.3507, 0.3182), (-0.658, -0.36, 0.2921), (-0.6629, -0.3637, 0.2651), (-0.6694, -0.3618, 0.2382), (-0.6773, -0.3543, 0.2126), (-0.6863, -0.3415, 0.1892), (-1.12, -0.3875, 0.3776), (-0.6959, -0.3238, 0.1689), (-0.7059, -0.302, 0.1524), (-0.7158, -0.2769, 0.1405), (-0.7253, -0.2495, 0.1335), (-0.734, -0.2208, 0.1318), (-0.7416, -0.1919, 0.1354), (-0.7478, -0.1639, 0.1441), (-0.7522, -0.138, 0.1577), (-0.7549, -0.115, 0.1756), (-0.7557, -0.09597, 0.1971), (-0.7544, -0.08152, 0.2214), (-0.7513, -0.07224, 0.2475), (-0.7464, -0.06849, 0.2745), (-0.7398, -0.07041, 0.3013), (-0.7319, -0.07794, 0.3269), (-0.723, -0.09077, 0.3504), (-0.7134, -0.1084, 0.3707), (-0.7034, -0.1302, 0.3871), (-0.6935, -0.1553, 0.3991), (-0.684, -0.1827, 0.406), (-0.6753, -0.2114, 0.4077), (-0.6677, -0.2403, 0.4042), (-0.6615, -0.2683, 0.3954), (-0.3715, -0.544, 0.3819), (-0.3579, -0.5606, 0.364), (-0.3478, -0.5755, 0.3425), (-0.3417, -0.588, 0.3182), (-0.3396, -0.5976, 0.2921), (-0.3417, -0.6042, 0.2651), (-0.3479, -0.6072, 0.2382), (-0.358, -0.6067, 0.2126), (-0.3716, -0.6027, 0.1892), (-0.6981, -0.9465, 0.3776), (-0.3881, -0.5953, 0.1689), (-0.4069, -0.5848, 0.1524), (-0.4274, -0.5716, 0.1405), (-0.4487, -0.5563, 0.1335), (-0.4699, -0.5393, 0.1318), (-0.4904, -0.5214, 0.1354), (-0.5092, -0.5032, 0.1441), (-0.5258, -0.4855, 0.1577), (-0.5393, -0.4689, 0.1756), (-0.5494, -0.454, 0.1971), (-0.5556, -0.4415, 0.2214), (-0.5576, -0.4318, 0.2475), (-0.5555, -0.4253, 0.2745), (-0.5493, -0.4223, 0.3013), (-0.5392, -0.4227, 0.3269), (-0.5257, -0.4268, 0.3504), (-0.5091, -0.4342, 0.3707), (-0.4903, -0.4447, 0.3871), (-0.4698, -0.4579, 0.3991), (-0.4485, -0.4732, 0.406), (-0.4273, -0.4902, 0.4077), (-0.4068, -0.5081, 0.4042), (-0.388, -0.5263, 0.3954), (0.09485, -0.6124, 0.3819), (0.1136, -0.6186, 0.364), (0.1285, -0.6253, 0.3425), (0.1392, -0.6324, 0.3182), (0.1451, -0.6395, 0.2921), (0.146, -0.6464, 0.2651), (0.1419, -0.6528, 0.2382), (0.133, -0.6584, 0.2126), (0.1196, -0.6631, 0.1892), (-0.01686, -1.157, 0.3776), (0.1022, -0.6667, 0.1689), (0.08149, -0.669, 0.1524), (0.05825, -0.6699, 0.1405), (0.03338, -0.6695, 0.1335), (0.007837, -0.6676, 0.1318), (-0.0174, -0.6645, 0.1354), (-0.04135, -0.6601, 0.1441), (-0.0631, -0.6548, 0.1577), (-0.08182, -0.6486, 0.1756), (-0.09679, -0.6419, 0.1971), (-0.1074, -0.6348, 0.2214), (-0.1133, -0.6277, 0.2475), (-0.1143, -0.6208, 0.2745), (-0.1102, -0.6144, 0.3013), (-0.1013, -0.6088, 0.3269), (-0.08786, -0.604, 0.3504), (-0.07046, -0.6005, 0.3707), (-0.04974, -0.5982, 0.3871), (-0.0265, -0.5972, 0.3991), (-0.001629, -0.5977, 0.406), (0.02391, -0.5996, 0.4077), (0.04915, -0.6027, 0.4042), (0.0731, -0.607, 0.3954), (0.5015, -0.498, 0.3764), (0.5223, -0.4954, 0.3606), (0.5409, -0.4972, 0.3418), (0.5567, -0.5033, 0.3208), (0.569, -0.5136, 0.2983), (0.5774, -0.5275, 0.2753), (0.5816, -0.5445, 0.2527), (0.5813, -0.5641, 0.2312), (0.5766, -0.5854, 0.2117), (0.6763, -0.9789, 0.5555), (0.5677, -0.6076, 0.195), (0.5549, -0.6299, 0.1817), (0.5387, -0.6514, 0.1723), (0.5198, -0.6713, 0.1672), (0.4988, -0.6889, 0.1666), (0.4765, -0.7033, 0.1705), (0.4539, -0.7142, 0.1787), (0.4318, -0.7211, 0.1909), (0.411, -0.7237, 0.2068), (0.3924, -0.7218, 0.2255), (0.3766, -0.7157, 0.2465), (0.3642, -0.7055, 0.269), (0.3558, -0.6916, 0.292), (0.3517, -0.6745, 0.3147), (0.352, -0.655, 0.3361), (0.3567, -0.6337, 0.3556), (0.3656, -0.6115, 0.3723), (0.3784, -0.5892, 0.3856), (0.3946, -0.5676, 0.395), (0.4135, -0.5477, 0.4001), (0.4345, -0.5302, 0.4007), (0.4568, -0.5157, 0.3969), (0.4794, -0.5048, 0.3886), (0.4271, -0.1331, 0.6791), (0.4515, -0.1337, 0.6713), (0.4752, -0.1401, 0.6625), (0.497, -0.1521, 0.6531), (0.5163, -0.1692, 0.6434), (0.5322, -0.1908, 0.6339), (0.5442, -0.2161, 0.6249), (0.5517, -0.2441, 0.6167), (0.5546, -0.2737, 0.6096), (0.553, -0.4019, 1.103), (0.5526, -0.3038, 0.604), (0.546, -0.3332, 0.6), (0.5348, -0.3608, 0.5978), (0.5196, -0.3855, 0.5975), (0.5009, -0.4063, 0.599), (0.4795, -0.4226, 0.6024), (0.4561, -0.4336, 0.6075), (0.4318, -0.439, 0.6141), (0.4073, -0.4384, 0.6219), (0.3837, -0.432, 0.6307), (0.3618, -0.42, 0.6401), (0.3426, -0.4029, 0.6497), (0.3266, -0.3813, 0.6592), (0.3147, -0.356, 0.6683), (0.3071, -0.328, 0.6765), (0.3042, -0.2984, 0.6835), (0.3062, -0.2683, 0.6892), (0.3129, -0.2389, 0.6932), (0.324, -0.2114, 0.6954), (0.3392, -0.1866, 0.6957), (0.3579, -0.1658, 0.6941), (0.3793, -0.1495, 0.6908), (0.4027, -0.1385, 0.6857), (0.2764, -0.8506, 0.4472), (-0.7236, -0.5257, 0.4472), (-0.7236, 0.5257, 0.4472), (0.2764, 0.8506, 0.4472), (0.8944, 0.0, 0.4472), (0.0, 0.0, 1.0), (0.9511, -0.309, 0.0), (0.9511, 0.309, 0.0), (0.0, -1.0, 0.0), (0.5878, -0.809, 0.0), (-0.9511, -0.309, 0.0), (-0.5878, -0.809, 0.0), (-0.5878, 0.809, 0.0), (-0.9511, 0.309, 0.0), (0.5878, 0.809, 0.0), (0.0, 1.0, 0.0), (0.6882, -0.5, 0.5257), (-0.2629, -0.809, 0.5257), (-0.8506, 0.0, 0.5257), (-0.2629, 0.809, 0.5257), (0.6882, 0.5, 0.5257), (0.1625, -0.5, 0.8507), (0.5257, 0.0, 0.8507), (-0.4253, -0.309, 0.8507), (-0.4253, 0.309, 0.8507), (0.1625, 0.5, 0.8507)], [], [(31, 9, 32), (0, 9, 1), (30, 9, 31), (29, 9, 30), (28, 9, 29), (27, 9, 28), (26, 9, 27), (25, 9, 26), (24, 9, 25), (23, 9, 24), (22, 9, 23), (21, 9, 22), (20, 9, 21), (19, 9, 20), (18, 9, 19), (17, 9, 18), (16, 9, 17), (15, 9, 16), (14, 9, 15), (13, 9, 14), (12, 9, 13), (11, 9, 12), (10, 9, 11), (8, 9, 10), (7, 9, 8), (6, 9, 7), (5, 9, 6), (4, 9, 5), (3, 9, 4), (2, 9, 3), (32, 9, 0), (1, 9, 2), (0, 1, 2, 3, 4, 5, 6, 7, 8, 10, 11, 12, 13, 14, 15, 16, 17, 18, 19, 20, 21, 22, 23, 24, 25, 26, 27, 28, 29, 30, 31, 32), (64, 42, 65), (33, 42, 34), (63, 42, 64), (62, 42, 63), (61, 42, 62), (60, 42, 61), (59, 42, 60), (58, 42, 59), (57, 42, 58), (56, 42, 57), (55, 42, 56), (54, 42, 55), (53, 42, 54), (52, 42, 53), (51, 42, 52), (50, 42, 51), (49, 42, 50), (48, 42, 49), (47, 42, 48), (46, 42, 47), (45, 42, 46), (44, 42, 45), (43, 42, 44), (41, 42, 43), (40, 42, 41), (39, 42, 40), (38, 42, 39), (37, 42, 38), (36, 42, 37), (35, 42, 36), (65, 42, 33), (34, 42, 35), (33, 34, 35, 36, 37, 38, 39, 40, 41, 43, 44, 45, 46, 47, 48, 49, 50, 51, 52, 53, 54, 55, 56, 57, 58, 59, 60, 61, 62, 63, 64, 65), (97, 75, 98), (66, 75, 67), (96, 75, 97), (95, 75, 96), (94, 75, 95), (93, 75, 94), (92, 75, 93), (91, 75, 92), (90, 75, 91), (89, 75, 90), (88, 75, 89), (87, 75, 88), (86, 75, 87), (85, 75, 86), (84, 75, 85), (83, 75, 84), (82, 75, 83), (81, 75, 82), (80, 75, 81), (79, 75, 80), (78, 75, 79), (77, 75, 78), (76, 75, 77), (74, 75, 76), (73, 75, 74), (72, 75, 73), (71, 75, 72), (70, 75, 71), (69, 75, 70), (68, 75, 69), (98, 75, 66), (67, 75, 68), (66, 67, 68, 69, 70, 71, 72, 73, 74, 76, 77, 78, 79, 80, 81, 82, 83, 84, 85, 86, 87, 88, 89, 90, 91, 92, 93, 94, 95, 96, 97, 98), (130, 108, 131), (99, 108, 100), (129, 108, 130), (128, 108, 129), (127, 108, 128), (126, 108, 127), (125, 108, 126), (124, 108, 125), (123, 108, 124), (122, 108, 123), (121, 108, 122), (120, 108, 121), (119, 108, 120), (118, 108, 119), (117, 108, 118), (116, 108, 117), (115, 108, 116), (114, 108, 115), (113, 108, 114), (112, 108, 113), (111, 108, 112), (110, 108, 111), (109, 108, 110), (107, 108, 109), (106, 108, 107), (105, 108, 106), (104, 108, 105), (103, 108, 104), (102, 108, 103), (101, 108, 102), (131, 108, 99), (100, 108, 101), (99, 100, 101, 102, 103, 104, 105, 106, 107, 109, 110, 111, 112, 113, 114, 115, 116, 117, 118, 119, 120, 121, 122, 123, 124, 125, 126, 127, 128, 129, 130, 131), (163, 141, 164), (132, 141, 133), (162, 141, 163), (161, 141, 162), (160, 141, 161), (159, 141, 160), (158, 141, 159), (157, 141, 158), (156, 141, 157), (155, 141, 156), (154, 141, 155), (153, 141, 154), (152, 141, 153), (151, 141, 152), (150, 141, 151), (149, 141, 150), (148, 141, 149), (147, 141, 148), (146, 141, 147), (145, 141, 146), (144, 141, 145), (143, 141, 144), (142, 141, 143), (140, 141, 142), (139, 141, 140), (138, 141, 139), (137, 141, 138), (136, 141, 137), (135, 141, 136), (134, 141, 135), (164, 141, 132), (133, 141, 134), (132, 133, 134, 135, 136, 137, 138, 139, 140, 142, 143, 144, 145, 146, 147, 148, 149, 150, 151, 152, 153, 154, 155, 156, 157, 158, 159, 160, 161, 162, 163, 164), (196, 174, 197), (165, 174, 166), (195, 174, 196), (194, 174, 195), (193, 174, 194), (192, 174, 193), (191, 174, 192), (190, 174, 191), (189, 174, 190), (188, 174, 189), (187, 174, 188), (186, 174, 187), (185, 174, 186), (184, 174, 185), (183, 174, 184), (182, 174, 183), (181, 174, 182), (180, 174, 181), (179, 174, 180), (178, 174, 179), (177, 174, 178), (176, 174, 177), (175, 174, 176), (173, 174, 175), (172, 174, 173), (171, 174, 172), (170, 174, 171), (169, 174, 170), (168, 174, 169), (167, 174, 168), (197, 174, 165), (166, 174, 167), (165, 166, 167, 168, 169, 170, 171, 172, 173, 175, 176, 177, 178, 179, 180, 181, 182, 183, 184, 185, 186, 187, 188, 189, 190, 191, 192, 193, 194, 195, 196, 197), (229, 207, 230), (198, 207, 199), (228, 207, 229), (227, 207, 228), (226, 207, 227), (225, 207, 226), (224, 207, 225), (223, 207, 224), (222, 207, 223), (221, 207, 222), (220, 207, 221), (219, 207, 220), (218, 207, 219), (217, 207, 218), (216, 207, 217), (215, 207, 216), (214, 207, 215), (213, 207, 214), (212, 207, 213), (211, 207, 212), (210, 207, 211), (209, 207, 210), (208, 207, 209), (206, 207, 208), (205, 207, 206), (204, 207, 205), (203, 207, 204), (202, 207, 203), (201, 207, 202), (200, 207, 201), (230, 207, 198), (199, 207, 200), (198, 199, 200, 201, 202, 203, 204, 205, 206, 208, 209, 210, 211, 212, 213, 214, 215, 216, 217, 218, 219, 220, 221, 222, 223, 224, 225, 226, 227, 228, 229, 230), (262, 240, 263), (231, 240, 232), (261, 240, 262), (260, 240, 261), (259, 240, 260), (258, 240, 259), (257, 240, 258), (256, 240, 257), (255, 240, 256), (254, 240, 255), (253, 240, 254), (252, 240, 253), (251, 240, 252), (250, 240, 251), (249, 240, 250), (248, 240, 249), (247, 240, 248), (246, 240, 247), (245, 240, 246), (244, 240, 245), (243, 240, 244), (242, 240, 243), (241, 240, 242), (239, 240, 241), (238, 240, 239), (237, 240, 238), (236, 240, 237), (235, 240, 236), (234, 240, 235), (233, 240, 234), (263, 240, 231), (232, 240, 233), (231, 232, 233, 234, 235, 236, 237, 238, 239, 241, 242, 243, 244, 245, 246, 247, 248, 249, 250, 251, 252, 253, 254, 255, 256, 257, 258, 259, 260, 261, 262, 263), (295, 273, 296), (264, 273, 265), (294, 273, 295), (293, 273, 294), (292, 273, 293), (291, 273, 292), (290, 273, 291), (289, 273, 290), (288, 273, 289), (287, 273, 288), (286, 273, 287), (285, 273, 286), (284, 273, 285), (283, 273, 284), (282, 273, 283), (281, 273, 282), (280, 273, 281), (279, 273, 280), (278, 273, 279), (277, 273, 278), (276, 273, 277), (275, 273, 276), (274, 273, 275), (272, 273, 274), (271, 273, 272), (270, 273, 271), (269, 273, 270), (268, 273, 269), (267, 273, 268), (266, 273, 267), (296, 273, 264), (265, 273, 266), (264, 265, 266, 267, 268, 269, 270, 271, 272, 274, 275, 276, 277, 278, 279, 280, 281, 282, 283, 284, 285, 286, 287, 288, 289, 290, 291, 292, 293, 294, 295, 296), (328, 306, 329), (297, 306, 298), (327, 306, 328), (326, 306, 327), (325, 306, 326), (324, 306, 325), (323, 306, 324), (322, 306, 323), (321, 306, 322), (320, 306, 321), (319, 306, 320), (318, 306, 319), (317, 306, 318), (316, 306, 317), (315, 306, 316), (314, 306, 315), (313, 306, 314), (312, 306, 313), (311, 306, 312), (310, 306, 311), (309, 306, 310), (308, 306, 309), (307, 306, 308), (305, 306, 307), (304, 306, 305), (303, 306, 304), (302, 306, 303), (301, 306, 302), (300, 306, 301), (299, 306, 300), (329, 306, 297), (298, 306, 299), (297, 298, 299, 300, 301, 302, 303, 304, 305, 307, 308, 309, 310, 311, 312, 313, 314, 315, 316, 317, 318, 319, 320, 321, 322, 323, 324, 325, 326, 327, 328, 329), (361, 339, 362), (330, 339, 331), (360, 339, 361), (359, 339, 360), (358, 339, 359), (357, 339, 358), (356, 339, 357), (355, 339, 356), (354, 339, 355), (353, 339, 354), (352, 339, 353), (351, 339, 352), (350, 339, 351), (349, 339, 350), (348, 339, 349), (347, 339, 348), (346, 339, 347), (345, 339, 346), (344, 339, 345), (343, 339, 344), (342, 339, 343), (341, 339, 342), (340, 339, 341), (338, 339, 340), (337, 339, 338), (336, 339, 337), (335, 339, 336), (334, 339, 335), (333, 339, 334), (332, 339, 333), (362, 339, 330), (331, 339, 332), (330, 331, 332, 333, 334, 335, 336, 337, 338, 340, 341, 342, 343, 344, 345, 346, 347, 348, 349, 350, 351, 352, 353, 354, 355, 356, 357, 358, 359, 360, 361, 362), (394, 372, 395), (363, 372, 364), (393, 372, 394), (392, 372, 393), (391, 372, 392), (390, 372, 391), (389, 372, 390), (388, 372, 389), (387, 372, 388), (386, 372, 387), (385, 372, 386), (384, 372, 385), (383, 372, 384), (382, 372, 383), (381, 372, 382), (380, 372, 381), (379, 372, 380), (378, 372, 379), (377, 372, 378), (376, 372, 377), (375, 372, 376), (374, 372, 375), (373, 372, 374), (371, 372, 373), (370, 372, 371), (369, 372, 370), (368, 372, 369), (367, 372, 368), (366, 372, 367), (365, 372, 366), (395, 372, 363), (364, 372, 365), (363, 364, 365, 366, 367, 368, 369, 370, 371, 373, 374, 375, 376, 377, 378, 379, 380, 381, 382, 383, 384, 385, 386, 387, 388, 389, 390, 391, 392, 393, 394, 395), (427, 405, 428), (396, 405, 397), (426, 405, 427), (425, 405, 426), (424, 405, 425), (423, 405, 424), (422, 405, 423), (421, 405, 422), (420, 405, 421), (419, 405, 420), (418, 405, 419), (417, 405, 418), (416, 405, 417), (415, 405, 416), (414, 405, 415), (413, 405, 414), (412, 405, 413), (411, 405, 412), (410, 405, 411), (409, 405, 410), (408, 405, 409), (407, 405, 408), (406, 405, 407), (404, 405, 406), (403, 405, 404), (402, 405, 403), (401, 405, 402), (400, 405, 401), (399, 405, 400), (398, 405, 399), (428, 405, 396), (397, 405, 398), (396, 397, 398, 399, 400, 401, 402, 403, 404, 406, 407, 408, 409, 410, 411, 412, 413, 414, 415, 416, 417, 418, 419, 420, 421, 422, 423, 424, 425, 426, 427, 428), (460, 438, 461), (429, 438, 430), (459, 438, 460), (458, 438, 459), (457, 438, 458), (456, 438, 457), (455, 438, 456), (454, 438, 455), (453, 438, 454), (452, 438, 453), (451, 438, 452), (450, 438, 451), (449, 438, 450), (448, 438, 449), (447, 438, 448), (446, 438, 447), (445, 438, 446), (444, 438, 445), (443, 438, 444), (442, 438, 443), (441, 438, 442), (440, 438, 441), (439, 438, 440), (437, 438, 439), (436, 438, 437), (435, 438, 436), (434, 438, 435), (433, 438, 434), (432, 438, 433), (431, 438, 432), (461, 438, 429), (430, 438, 431), (429, 430, 431, 432, 433, 434, 435, 436, 437, 439, 440, 441, 442, 443, 444, 445, 446, 447, 448, 449, 450, 451, 452, 453, 454, 455, 456, 457, 458, 459, 460, 461), (493, 471, 494), (462, 471, 463), (492, 471, 493), (491, 471, 492), (490, 471, 491), (489, 471, 490), (488, 471, 489), (487, 471, 488), (486, 471, 487), (485, 471, 486), (484, 471, 485), (483, 471, 484), (482, 471, 483), (481, 471, 482), (480, 471, 481), (479, 471, 480), (478, 471, 479), (477, 471, 478), (476, 471, 477), (475, 471, 476), (474, 471, 475), (473, 471, 474), (472, 471, 473), (470, 471, 472), (469, 471, 470), (468, 471, 469), (467, 471, 468), (466, 471, 467), (465, 471, 466), (464, 471, 465), (494, 471, 462), (463, 471, 464), (462, 463, 464, 465, 466, 467, 468, 469, 470, 472, 473, 474, 475, 476, 477, 478, 479, 480, 481, 482, 483, 484, 485, 486, 487, 488, 489, 490, 491, 492, 493, 494), (526, 504, 527), (495, 504, 496), (525, 504, 526), (524, 504, 525), (523, 504, 524), (522, 504, 523), (521, 504, 522), (520, 504, 521), (519, 504, 520), (518, 504, 519), (517, 504, 518), (516, 504, 517), (515, 504, 516), (514, 504, 515), (513, 504, 514), (512, 504, 513), (511, 504, 512), (510, 504, 511), (509, 504, 510), (508, 504, 509), (507, 504, 508), (506, 504, 507), (505, 504, 506), (503, 504, 505), (502, 504, 503), (501, 504, 502), (500, 504, 501), (499, 504, 500), (498, 504, 499), (497, 504, 498), (527, 504, 495), (496, 504, 497), (495, 496, 497, 498, 499, 500, 501, 502, 503, 505, 506, 507, 508, 509, 510, 511, 512, 513, 514, 515, 516, 517, 518, 519, 520, 521, 522, 523, 524, 525, 526, 527), (559, 537, 560), (528, 537, 529), (558, 537, 559), (557, 537, 558), (556, 537, 557), (555, 537, 556), (554, 537, 555), (553, 537, 554), (552, 537, 553), (551, 537, 552), (550, 537, 551), (549, 537, 550), (548, 537, 549), (547, 537, 548), (546, 537, 547), (545, 537, 546), (544, 537, 545), (543, 537, 544), (542, 537, 543), (541, 537, 542), (540, 537, 541), (539, 537, 540), (538, 537, 539), (536, 537, 538), (535, 537, 536), (534, 537, 535), (533, 537, 534), (532, 537, 533), (531, 537, 532), (530, 537, 531), (560, 537, 528), (529, 537, 530), (528, 529, 530, 531, 532, 533, 534, 535, 536, 538, 539, 540, 541, 542, 543, 544, 545, 546, 547, 548, 549, 550, 551, 552, 553, 554, 555, 556, 557, 558, 559, 560), (592, 570, 593), (561, 570, 562), (591, 570, 592), (590, 570, 591), (589, 570, 590), (588, 570, 589), (587, 570, 588), (586, 570, 587), (585, 570, 586), (584, 570, 585), (583, 570, 584), (582, 570, 583), (581, 570, 582), (580, 570, 581), (579, 570, 580), (578, 570, 579), (577, 570, 578), (576, 570, 577), (575, 570, 576), (574, 570, 575), (573, 570, 574), (572, 570, 573), (571, 570, 572), (569, 570, 571), (568, 570, 569), (567, 570, 568), (566, 570, 567), (565, 570, 566), (564, 570, 565), (563, 570, 564), (593, 570, 561), (562, 570, 563), (561, 562, 563, 564, 565, 566, 567, 568, 569, 571, 572, 573, 574, 575, 576, 577, 578, 579, 580, 581, 582, 583, 584, 585, 586, 587, 588, 589, 590, 591, 592, 593), (594, 610, 615), (595, 611, 617), (596, 612, 618), (597, 613, 619), (598, 614, 616), (600, 601, 598), (602, 603, 594), (604, 605, 595), (606, 607, 596), (608, 609, 597), (603, 610, 594), (603, 600, 610), (600, 598, 610), (605, 611, 595), (605, 602, 611), (602, 594, 611), (607, 612, 596), (607, 604, 612), (604, 595, 612), (609, 613, 597), (609, 606, 613), (606, 596, 613), (601, 614, 598), (601, 608, 614), (608, 597, 614), (615, 616, 599), (615, 610, 616), (610, 598, 616), (617, 615, 599), (617, 611, 615), (611, 594, 615), (618, 617, 599), (618, 612, 617), (612, 595, 617), (619, 618, 599), (619, 613, 618), (613, 596, 618), (616, 619, 599), (616, 614, 619), (614, 597, 619), (651, 629, 652), (620, 629, 621), (650, 629, 651), (649, 629, 650), (648, 629, 649), (647, 629, 648), (646, 629, 647), (645, 629, 646), (644, 629, 645), (643, 629, 644), (642, 629, 643), (641, 629, 642), (640, 629, 641), (639, 629, 640), (638, 629, 639), (637, 629, 638), (636, 629, 637), (635, 629, 636), (634, 629, 635), (633, 629, 634), (632, 629, 633), (631, 629, 632), (630, 629, 631), (628, 629, 630), (627, 629, 628), (626, 629, 627), (625, 629, 626), (624, 629, 625), (623, 629, 624), (622, 629, 623), (652, 629, 620), (621, 629, 622), (620, 621, 622, 623, 624, 625, 626, 627, 628, 630, 631, 632, 633, 634, 635, 636, 637, 638, 639, 640, 641, 642, 643, 644, 645, 646, 647, 648, 649, 650, 651, 652), (684, 662, 685), (653, 662, 654), (683, 662, 684), (682, 662, 683), (681, 662, 682), (680, 662, 681), (679, 662, 680), (678, 662, 679), (677, 662, 678), (676, 662, 677), (675, 662, 676), (674, 662, 675), (673, 662, 674), (672, 662, 673), (671, 662, 672), (670, 662, 671), (669, 662, 670), (668, 662, 669), (667, 662, 668), (666, 662, 667), (665, 662, 666), (664, 662, 665), (663, 662, 664), (661, 662, 663), (660, 662, 661), (659, 662, 660), (658, 662, 659), (657, 662, 658), (656, 662, 657), (655, 662, 656), (685, 662, 653), (654, 662, 655), (653, 654, 655, 656, 657, 658, 659, 660, 661, 663, 664, 665, 666, 667, 668, 669, 670, 671, 672, 673, 674, 675, 676, 677, 678, 679, 680, 681, 682, 683, 684, 685), (717, 695, 718), (686, 695, 687), (716, 695, 717), (715, 695, 716), (714, 695, 715), (713, 695, 714), (712, 695, 713), (711, 695, 712), (710, 695, 711), (709, 695, 710), (708, 695, 709), (707, 695, 708), (706, 695, 707), (705, 695, 706), (704, 695, 705), (703, 695, 704), (702, 695, 703), (701, 695, 702), (700, 695, 701), (699, 695, 700), (698, 695, 699), (697, 695, 698), (696, 695, 697), (694, 695, 696), (693, 695, 694), (692, 695, 693), (691, 695, 692), (690, 695, 691), (689, 695, 690), (688, 695, 689), (718, 695, 686), (687, 695, 688), (686, 687, 688, 689, 690, 691, 692, 693, 694, 696, 697, 698, 699, 700, 701, 702, 703, 704, 705, 706, 707, 708, 709, 710, 711, 712, 713, 714, 715, 716, 717, 718), (750, 728, 751), (719, 728, 720), (749, 728, 750), (748, 728, 749), (747, 728, 748), (746, 728, 747), (745, 728, 746), (744, 728, 745), (743, 728, 744), (742, 728, 743), (741, 728, 742), (740, 728, 741), (739, 728, 740), (738, 728, 739), (737, 728, 738), (736, 728, 737), (735, 728, 736), (734, 728, 735), (733, 728, 734), (732, 728, 733), (731, 728, 732), (730, 728, 731), (729, 728, 730), (727, 728, 729), (726, 728, 727), (725, 728, 726), (724, 728, 725), (723, 728, 724), (722, 728, 723), (721, 728, 722), (751, 728, 719), (720, 728, 721), (719, 720, 721, 722, 723, 724, 725, 726, 727, 729, 730, 731, 732, 733, 734, 735, 736, 737, 738, 739, 740, 741, 742, 743, 744, 745, 746, 747, 748, 749, 750, 751), (783, 761, 784), (752, 761, 753), (782, 761, 783), (781, 761, 782), (780, 761, 781), (779, 761, 780), (778, 761, 779), (777, 761, 778), (776, 761, 777), (775, 761, 776), (774, 761, 775), (773, 761, 774), (772, 761, 773), (771, 761, 772), (770, 761, 771), (769, 761, 770), (768, 761, 769), (767, 761, 768), (766, 761, 767), (765, 761, 766), (764, 761, 765), (763, 761, 764), (762, 761, 763), (760, 761, 762), (759, 761, 760), (758, 761, 759), (757, 761, 758), (756, 761, 757), (755, 761, 756), (754, 761, 755), (784, 761, 752), (753, 761, 754), (752, 753, 754, 755, 756, 757, 758, 759, 760, 762, 763, 764, 765, 766, 767, 768, 769, 770, 771, 772, 773, 774, 775, 776, 777, 778, 779, 780, 781, 782, 783, 784), (816, 794, 817), (785, 794, 786), (815, 794, 816), (814, 794, 815), (813, 794, 814), (812, 794, 813), (811, 794, 812), (810, 794, 811), (809, 794, 810), (808, 794, 809), (807, 794, 808), (806, 794, 807), (805, 794, 806), (804, 794, 805), (803, 794, 804), (802, 794, 803), (801, 794, 802), (800, 794, 801), (799, 794, 800), (798, 794, 799), (797, 794, 798), (796, 794, 797), (795, 794, 796), (793, 794, 795), (792, 794, 793), (791, 794, 792), (790, 794, 791), (789, 794, 790), (788, 794, 789), (787, 794, 788), (817, 794, 785), (786, 794, 787), (785, 786, 787, 788, 789, 790, 791, 792, 793, 795, 796, 797, 798, 799, 800, 801, 802, 803, 804, 805, 806, 807, 808, 809, 810, 811, 812, 813, 814, 815, 816, 817), (849, 827, 850), (818, 827, 819), (848, 827, 849), (847, 827, 848), (846, 827, 847), (845, 827, 846), (844, 827, 845), (843, 827, 844), (842, 827, 843), (841, 827, 842), (840, 827, 841), (839, 827, 840), (838, 827, 839), (837, 827, 838), (836, 827, 837), (835, 827, 836), (834, 827, 835), (833, 827, 834), (832, 827, 833), (831, 827, 832), (830, 827, 831), (829, 827, 830), (828, 827, 829), (826, 827, 828), (825, 827, 826), (824, 827, 825), (823, 827, 824), (822, 827, 823), (821, 827, 822), (820, 827, 821), (850, 827, 818), (819, 827, 820), (818, 819, 820, 821, 822, 823, 824, 825, 826, 828, 829, 830, 831, 832, 833, 834, 835, 836, 837, 838, 839, 840, 841, 842, 843, 844, 845, 846, 847, 848, 849, 850), (882, 860, 883), (851, 860, 852), (881, 860, 882), (880, 860, 881), (879, 860, 880), (878, 860, 879), (877, 860, 878), (876, 860, 877), (875, 860, 876), (874, 860, 875), (873, 860, 874), (872, 860, 873), (871, 860, 872), (870, 860, 871), (869, 860, 870), (868, 860, 869), (867, 860, 868), (866, 860, 867), (865, 860, 866), (864, 860, 865), (863, 860, 864), (862, 860, 863), (861, 860, 862), (859, 860, 861), (858, 860, 859), (857, 860, 858), (856, 860, 857), (855, 860, 856), (854, 860, 855), (853, 860, 854), (883, 860, 851), (852, 860, 853), (851, 852, 853, 854, 855, 856, 857, 858, 859, 861, 862, 863, 864, 865, 866, 867, 868, 869, 870, 871, 872, 873, 874, 875, 876, 877, 878, 879, 880, 881, 882, 883), (915, 893, 916), (884, 893, 885), (914, 893, 915), (913, 893, 914), (912, 893, 913), (911, 893, 912), (910, 893, 911), (909, 893, 910), (908, 893, 909), (907, 893, 908), (906, 893, 907), (905, 893, 906), (904, 893, 905), (903, 893, 904), (902, 893, 903), (901, 893, 902), (900, 893, 901), (899, 893, 900), (898, 893, 899), (897, 893, 898), (896, 893, 897), (895, 893, 896), (894, 893, 895), (892, 893, 894), (891, 893, 892), (890, 893, 891), (889, 893, 890), (888, 893, 889), (887, 893, 888), (886, 893, 887), (916, 893, 884), (885, 893, 886), (884, 885, 886, 887, 888, 889, 890, 891, 892, 894, 895, 896, 897, 898, 899, 900, 901, 902, 903, 904, 905, 906, 907, 908, 909, 910, 911, 912, 913, 914, 915, 916), (948, 926, 949), (917, 926, 918), (947, 926, 948), (946, 926, 947), (945, 926, 946), (944, 926, 945), (943, 926, 944), (942, 926, 943), (941, 926, 942), (940, 926, 941), (939, 926, 940), (938, 926, 939), (937, 926, 938), (936, 926, 937), (935, 926, 936), (934, 926, 935), (933, 926, 934), (932, 926, 933), (931, 926, 932), (930, 926, 931), (929, 926, 930), (928, 926, 929), (927, 926, 928), (925, 926, 927), (924, 926, 925), (923, 926, 924), (922, 926, 923), (921, 926, 922), (920, 926, 921), (919, 926, 920), (949, 926, 917), (918, 926, 919), (917, 918, 919, 920, 921, 922, 923, 924, 925, 927, 928, 929, 930, 931, 932, 933, 934, 935, 936, 937, 938, 939, 940, 941, 942, 943, 944, 945, 946, 947, 948, 949), (981, 959, 982), (950, 959, 951), (980, 959, 981), (979, 959, 980), (978, 959, 979), (977, 959, 978), (976, 959, 977), (975, 959, 976), (974, 959, 975), (973, 959, 974), (972, 959, 973), (971, 959, 972), (970, 959, 971), (969, 959, 970), (968, 959, 969), (967, 959, 968), (966, 959, 967), (965, 959, 966), (964, 959, 965), (963, 959, 964), (962, 959, 963), (961, 959, 962), (960, 959, 961), (958, 959, 960), (957, 959, 958), (956, 959, 957), (955, 959, 956), (954, 959, 955), (953, 959, 954), (952, 959, 953), (982, 959, 950), (951, 959, 952), (950, 951, 952, 953, 954, 955, 956, 957, 958, 960, 961, 962, 963, 964, 965, 966, 967, 968, 969, 970, 971, 972, 973, 974, 975, 976, 977, 978, 979, 980, 981, 982), (1014, 992, 1015), (983, 992, 984), (1013, 992, 1014), (1012, 992, 1013), (1011, 992, 1012), (1010, 992, 1011), (1009, 992, 1010), (1008, 992, 1009), (1007, 992, 1008), (1006, 992, 1007), (1005, 992, 1006), (1004, 992, 1005), (1003, 992, 1004), (1002, 992, 1003), (1001, 992, 1002), (1000, 992, 1001), (999, 992, 1000), (998, 992, 999), (997, 992, 998), (996, 992, 997), (995, 992, 996), (994, 992, 995), (993, 992, 994), (991, 992, 993), (990, 992, 991), (989, 992, 990), (988, 992, 989), (987, 992, 988), (986, 992, 987), (985, 992, 986), (1015, 992, 983), (984, 992, 985), (983, 984, 985, 986, 987, 988, 989, 990, 991, 993, 994, 995, 996, 997, 998, 999, 1000, 1001, 1002, 1003, 1004, 1005, 1006, 1007, 1008, 1009, 1010, 1011, 1012, 1013, 1014, 1015), (1047, 1025, 1048), (1016, 1025, 1017), (1046, 1025, 1047), (1045, 1025, 1046), (1044, 1025, 1045), (1043, 1025, 1044), (1042, 1025, 1043), (1041, 1025, 1042), (1040, 1025, 1041), (1039, 1025, 1040), (1038, 1025, 1039), (1037, 1025, 1038), (1036, 1025, 1037), (1035, 1025, 1036), (1034, 1025, 1035), (1033, 1025, 1034), (1032, 1025, 1033), (1031, 1025, 1032), (1030, 1025, 1031), (1029, 1025, 1030), (1028, 1025, 1029), (1027, 1025, 1028), (1026, 1025, 1027), (1024, 1025, 1026), (1023, 1025, 1024), (1022, 1025, 1023), (1021, 1025, 1022), (1020, 1025, 1021), (1019, 1025, 1020), (1018, 1025, 1019), (1048, 1025, 1016), (1017, 1025, 1018), (1016, 1017, 1018, 1019, 1020, 1021, 1022, 1023, 1024, 1026, 1027, 1028, 1029, 1030, 1031, 1032, 1033, 1034, 1035, 1036, 1037, 1038, 1039, 1040, 1041, 1042, 1043, 1044, 1045, 1046, 1047, 1048), (1080, 1058, 1081), (1049, 1058, 1050), (1079, 1058, 1080), (1078, 1058, 1079), (1077, 1058, 1078), (1076, 1058, 1077), (1075, 1058, 1076), (1074, 1058, 1075), (1073, 1058, 1074), (1072, 1058, 1073), (1071, 1058, 1072), (1070, 1058, 1071), (1069, 1058, 1070), (1068, 1058, 1069), (1067, 1058, 1068), (1066, 1058, 1067), (1065, 1058, 1066), (1064, 1058, 1065), (1063, 1058, 1064), (1062, 1058, 1063), (1061, 1058, 1062), (1060, 1058, 1061), (1059, 1058, 1060), (1057, 1058, 1059), (1056, 1058, 1057), (1055, 1058, 1056), (1054, 1058, 1055), (1053, 1058, 1054), (1052, 1058, 1053), (1051, 1058, 1052), (1081, 1058, 1049), (1050, 1058, 1051), (1049, 1050, 1051, 1052, 1053, 1054, 1055, 1056, 1057, 1059, 1060, 1061, 1062, 1063, 1064, 1065, 1066, 1067, 1068, 1069, 1070, 1071, 1072, 1073, 1074, 1075, 1076, 1077, 1078, 1079, 1080, 1081), (1113, 1091, 1114), (1082, 1091, 1083), (1112, 1091, 1113), (1111, 1091, 1112), (1110, 1091, 1111), (1109, 1091, 1110), (1108, 1091, 1109), (1107, 1091, 1108), (1106, 1091, 1107), (1105, 1091, 1106), (1104, 1091, 1105), (1103, 1091, 1104), (1102, 1091, 1103), (1101, 1091, 1102), (1100, 1091, 1101), (1099, 1091, 1100), (1098, 1091, 1099), (1097, 1091, 1098), (1096, 1091, 1097), (1095, 1091, 1096), (1094, 1091, 1095), (1093, 1091, 1094), (1092, 1091, 1093), (1090, 1091, 1092), (1089, 1091, 1090), (1088, 1091, 1089), (1087, 1091, 1088), (1086, 1091, 1087), (1085, 1091, 1086), (1084, 1091, 1085), (1114, 1091, 1082), (1083, 1091, 1084), (1082, 1083, 1084, 1085, 1086, 1087, 1088, 1089, 1090, 1092, 1093, 1094, 1095, 1096, 1097, 1098, 1099, 1100, 1101, 1102, 1103, 1104, 1105, 1106, 1107, 1108, 1109, 1110, 1111, 1112, 1113, 1114), (1146, 1124, 1147), (1115, 1124, 1116), (1145, 1124, 1146), (1144, 1124, 1145), (1143, 1124, 1144), (1142, 1124, 1143), (1141, 1124, 1142), (1140, 1124, 1141), (1139, 1124, 1140), (1138, 1124, 1139), (1137, 1124, 1138), (1136, 1124, 1137), (1135, 1124, 1136), (1134, 1124, 1135), (1133, 1124, 1134), (1132, 1124, 1133), (1131, 1124, 1132), (1130, 1124, 1131), (1129, 1124, 1130), (1128, 1124, 1129), (1127, 1124, 1128), (1126, 1124, 1127), (1125, 1124, 1126), (1123, 1124, 1125), (1122, 1124, 1123), (1121, 1124, 1122), (1120, 1124, 1121), (1119, 1124, 1120), (1118, 1124, 1119), (1117, 1124, 1118), (1147, 1124, 1115), (1116, 1124, 1117), (1115, 1116, 1117, 1118, 1119, 1120, 1121, 1122, 1123, 1125, 1126, 1127, 1128, 1129, 1130, 1131, 1132, 1133, 1134, 1135, 1136, 1137, 1138, 1139, 1140, 1141, 1142, 1143, 1144, 1145, 1146, 1147), (1179, 1157, 1180), (1148, 1157, 1149), (1178, 1157, 1179), (1177, 1157, 1178), (1176, 1157, 1177), (1175, 1157, 1176), (1174, 1157, 1175), (1173, 1157, 1174), (1172, 1157, 1173), (1171, 1157, 1172), (1170, 1157, 1171), (1169, 1157, 1170), (1168, 1157, 1169), (1167, 1157, 1168), (1166, 1157, 1167), (1165, 1157, 1166), (1164, 1157, 1165), (1163, 1157, 1164), (1162, 1157, 1163), (1161, 1157, 1162), (1160, 1157, 1161), (1159, 1157, 1160), (1158, 1157, 1159), (1156, 1157, 1158), (1155, 1157, 1156), (1154, 1157, 1155), (1153, 1157, 1154), (1152, 1157, 1153), (1151, 1157, 1152), (1150, 1157, 1151), (1180, 1157, 1148), (1149, 1157, 1150), (1148, 1149, 1150, 1151, 1152, 1153, 1154, 1155, 1156, 1158, 1159, 1160, 1161, 1162, 1163, 1164, 1165, 1166, 1167, 1168, 1169, 1170, 1171, 1172, 1173, 1174, 1175, 1176, 1177, 1178, 1179, 1180), (1212, 1190, 1213), (1181, 1190, 1182), (1211, 1190, 1212), (1210, 1190, 1211), (1209, 1190, 1210), (1208, 1190, 1209), (1207, 1190, 1208), (1206, 1190, 1207), (1205, 1190, 1206), (1204, 1190, 1205), (1203, 1190, 1204), (1202, 1190, 1203), (1201, 1190, 1202), (1200, 1190, 1201), (1199, 1190, 1200), (1198, 1190, 1199), (1197, 1190, 1198), (1196, 1190, 1197), (1195, 1190, 1196), (1194, 1190, 1195), (1193, 1190, 1194), (1192, 1190, 1193), (1191, 1190, 1192), (1189, 1190, 1191), (1188, 1190, 1189), (1187, 1190, 1188), (1186, 1190, 1187), (1185, 1190, 1186), (1184, 1190, 1185), (1183, 1190, 1184), (1213, 1190, 1181), (1182, 1190, 1183), (1181, 1182, 1183, 1184, 1185, 1186, 1187, 1188, 1189, 1191, 1192, 1193, 1194, 1195, 1196, 1197, 1198, 1199, 1200, 1201, 1202, 1203, 1204, 1205, 1206, 1207, 1208, 1209, 1210, 1211, 1212, 1213), (1214, 1230, 1235), (1215, 1231, 1237), (1216, 1232, 1238), (1217, 1233, 1239), (1218, 1234, 1236), (1220, 1221, 1218), (1222, 1223, 1214), (1224, 1225, 1215), (1226, 1227, 1216), (1228, 1229, 1217), (1223, 1230, 1214), (1223, 1220, 1230), (1220, 1218, 1230), (1225, 1231, 1215), (1225, 1222, 1231), (1222, 1214, 1231), (1227, 1232, 1216), (1227, 1224, 1232), (1224, 1215, 1232), (1229, 1233, 1217), (1229, 1226, 1233), (1226, 1216, 1233), (1221, 1234, 1218), (1221, 1228, 1234), (1228, 1217, 1234), (1235, 1236, 1219), (1235, 1230, 1236), (1230, 1218, 1236), (1237, 1235, 1219), (1237, 1231, 1235), (1231, 1214, 1235), (1238, 1237, 1219), (1238, 1232, 1237), (1232, 1215, 1237), (1239, 1238, 1219), (1239, 1233, 1238), (1233, 1216, 1238), (1236, 1239, 1219), (1236, 1234, 1239), (1234, 1217, 1239)])
me_icosphere_001.polygons.foreach_set('use_smooth', [True] * 1268)
me_icosphere_001.use_remesh_preserve_volume = False
me_icosphere_001.use_remesh_preserve_attributes = False
me_icosphere_001.use_mirror_vertex_groups = False
me_icosphere_001.update()

# ---- objects
ob_cone_002 = bpy.data.objects.new('Cone.002', me_cone_003)
ob_icosphere = bpy.data.objects.new('Icosphere', me_icosphere_001)
ob_lamp = bpy.data.objects.new('Lamp', light_lamp)
ob_camera = bpy.data.objects.new('Camera', cam_camera)

# ---- transforms, parenting, visibility, modifiers, constraints
ob_cone_002.location = (-0.0005864, -0.8951, 0.3578)
ob_cone_002.rotation_euler = (1.297, 0.6107, -0.2343)
ob_cone_002.scale = (0.1553, 0.1571, 0.2689)
ob_cone_002.lineart.crease_threshold = 0.0
ob_icosphere.location = (0.0, 0.0, 0.0)
ob_icosphere.scale = (1.193, 1.0, 1.105)
ob_icosphere.lineart.crease_threshold = 0.0
ob_lamp.location = (4.076, 1.005, 5.904)
ob_lamp.rotation_euler = (0.6503, 0.05522, 1.866)
ob_lamp.lock_rotations_4d = False
ob_lamp.empty_display_type = 'ARROWS'
ob_lamp.color = (0.0, 0.0, 0.0, 0.0)
ob_lamp.lineart.crease_threshold = 0.0
ob_camera.location = (7.481, -6.508, 5.344)
ob_camera.rotation_euler = (1.109, 0.01082, 0.8149)
ob_camera.lock_rotations_4d = False
ob_camera.empty_display_type = 'ARROWS'
ob_camera.color = (0.0, 0.0, 0.0, 0.0)
ob_camera.display_type = 'WIRE'
ob_camera.lineart.crease_threshold = 0.0

# ---- collection membership
col_collection_1.objects.link(ob_cone_002)
col_collection_1.objects.link(ob_icosphere)
col_collection_1.objects.link(ob_lamp)
col_collection_1.objects.link(ob_camera)

# ---- scene / render settings (as saved in the file)
scene.camera = ob_camera
scene.frame_start = 1; scene.frame_end = 250; scene.frame_set(1)
scene.render.engine = 'BLENDER_EEVEE_NEXT'
scene.render.resolution_percentage = 50
scene.render.dither_intensity = 0.0
scene.cycles.use_denoising = False
scene.cycles.samples = 10
scene.cycles.sampling_pattern = 'TABULATED_SOBOL'
scene.cycles.light_sampling_threshold = 0.0
scene.cycles.use_adaptive_sampling = False
scene.cycles.use_light_tree = False
scene.cycles.blur_glossy = 0.0
scene.cycles.pixel_filter_type = 'GAUSSIAN'
scene.cycles.sample_clamp_indirect = 0.0
scene.view_settings.view_transform = 'Standard'
bpy.context.view_layer.update()
